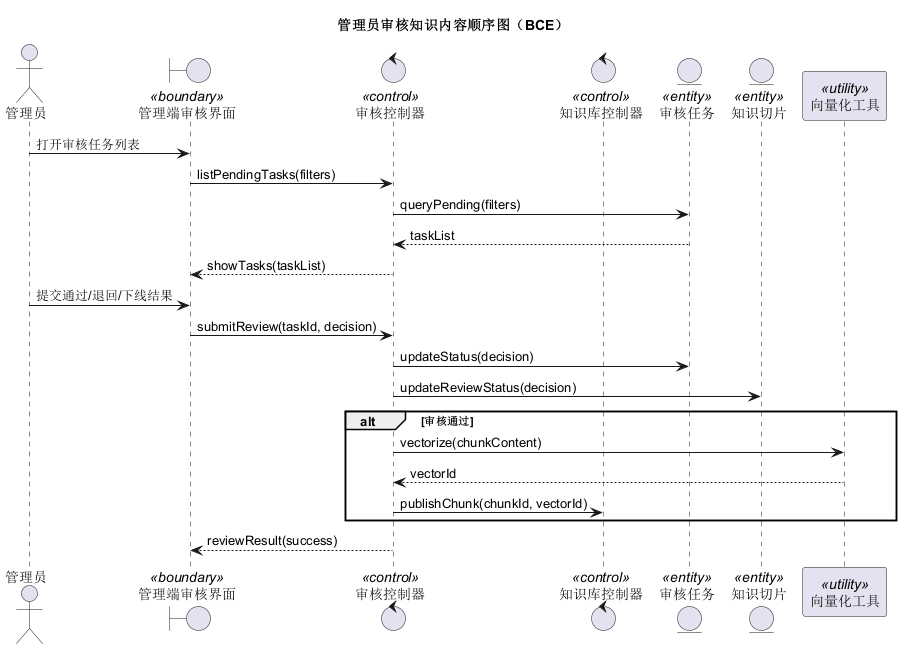

The diagram above was rendered by PlantUML. Its source (embedded in the PNG):
@startuml
title 管理员审核知识内容顺序图（BCE）
actor 管理员
boundary "管理端审核界面" as UI <<boundary>>
control "审核控制器" as ReviewCtl <<control>>
control "知识库控制器" as KnowledgeCtl <<control>>
entity "审核任务" as ReviewTask <<entity>>
entity "知识切片" as Chunk <<entity>>
participant "向量化工具" as Embedder <<utility>>

管理员 -> UI : 打开审核任务列表
UI -> ReviewCtl : listPendingTasks(filters)
ReviewCtl -> ReviewTask : queryPending(filters)
ReviewTask --> ReviewCtl : taskList
ReviewCtl --> UI : showTasks(taskList)
管理员 -> UI : 提交通过/退回/下线结果
UI -> ReviewCtl : submitReview(taskId, decision)
ReviewCtl -> ReviewTask : updateStatus(decision)
ReviewCtl -> Chunk : updateReviewStatus(decision)
alt 审核通过
  ReviewCtl -> Embedder : vectorize(chunkContent)
  Embedder --> ReviewCtl : vectorId
  ReviewCtl -> KnowledgeCtl : publishChunk(chunkId, vectorId)
end
ReviewCtl --> UI : reviewResult(success)
@enduml